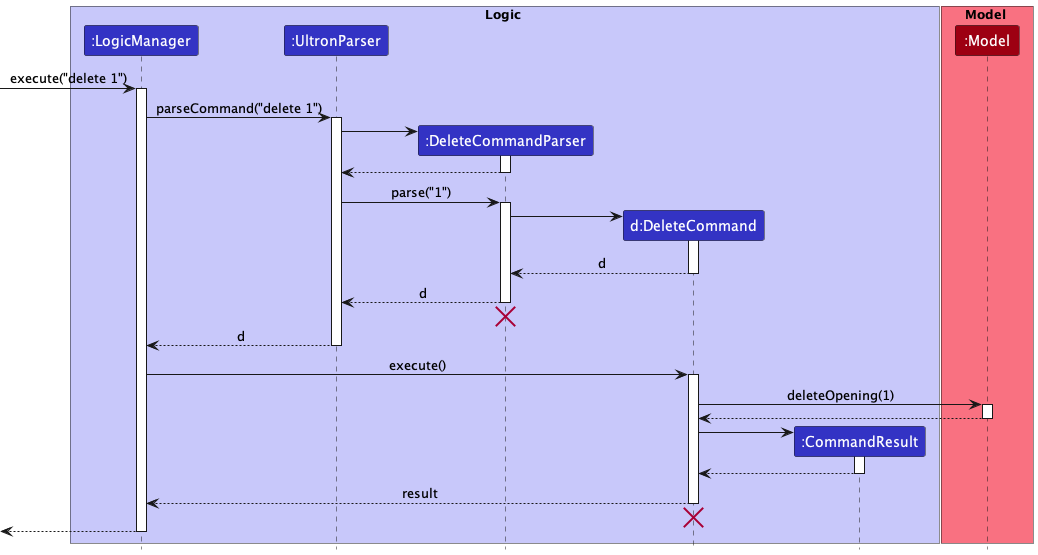

The diagram above was rendered by PlantUML. Its source (embedded in the PNG):
@startuml
!include style.puml

box Logic LOGIC_COLOR_T1
participant ":LogicManager" as LogicManager LOGIC_COLOR
participant ":UltronParser" as UltronParser LOGIC_COLOR
participant ":DeleteCommandParser" as DeleteCommandParser LOGIC_COLOR
participant "d:DeleteCommand" as DeleteCommand LOGIC_COLOR
participant ":CommandResult" as CommandResult LOGIC_COLOR
end box

box Model MODEL_COLOR_T1
participant ":Model" as Model MODEL_COLOR
end box

[-> LogicManager : execute("delete 1")
activate LogicManager

LogicManager -> UltronParser : parseCommand("delete 1")
activate UltronParser

create DeleteCommandParser
UltronParser -> DeleteCommandParser
activate DeleteCommandParser

DeleteCommandParser --> UltronParser
deactivate DeleteCommandParser

UltronParser -> DeleteCommandParser : parse("1")
activate DeleteCommandParser

create DeleteCommand
DeleteCommandParser -> DeleteCommand
activate DeleteCommand

DeleteCommand --> DeleteCommandParser : d
deactivate DeleteCommand

DeleteCommandParser --> UltronParser : d
deactivate DeleteCommandParser
'Hidden arrow to position the destroy marker below the end of the activation bar.
DeleteCommandParser -[hidden]-> UltronParser
destroy DeleteCommandParser

UltronParser --> LogicManager : d
deactivate UltronParser

LogicManager -> DeleteCommand : execute()
activate DeleteCommand

DeleteCommand -> Model : deleteOpening(1)
activate Model

Model --> DeleteCommand
deactivate Model

create CommandResult
DeleteCommand -> CommandResult
activate CommandResult

CommandResult --> DeleteCommand
deactivate CommandResult

DeleteCommand --> LogicManager : result
deactivate DeleteCommand

DeleteCommand -[hidden]-> LogicManager
destroy DeleteCommand

[<--LogicManager
deactivate LogicManager
@enduml